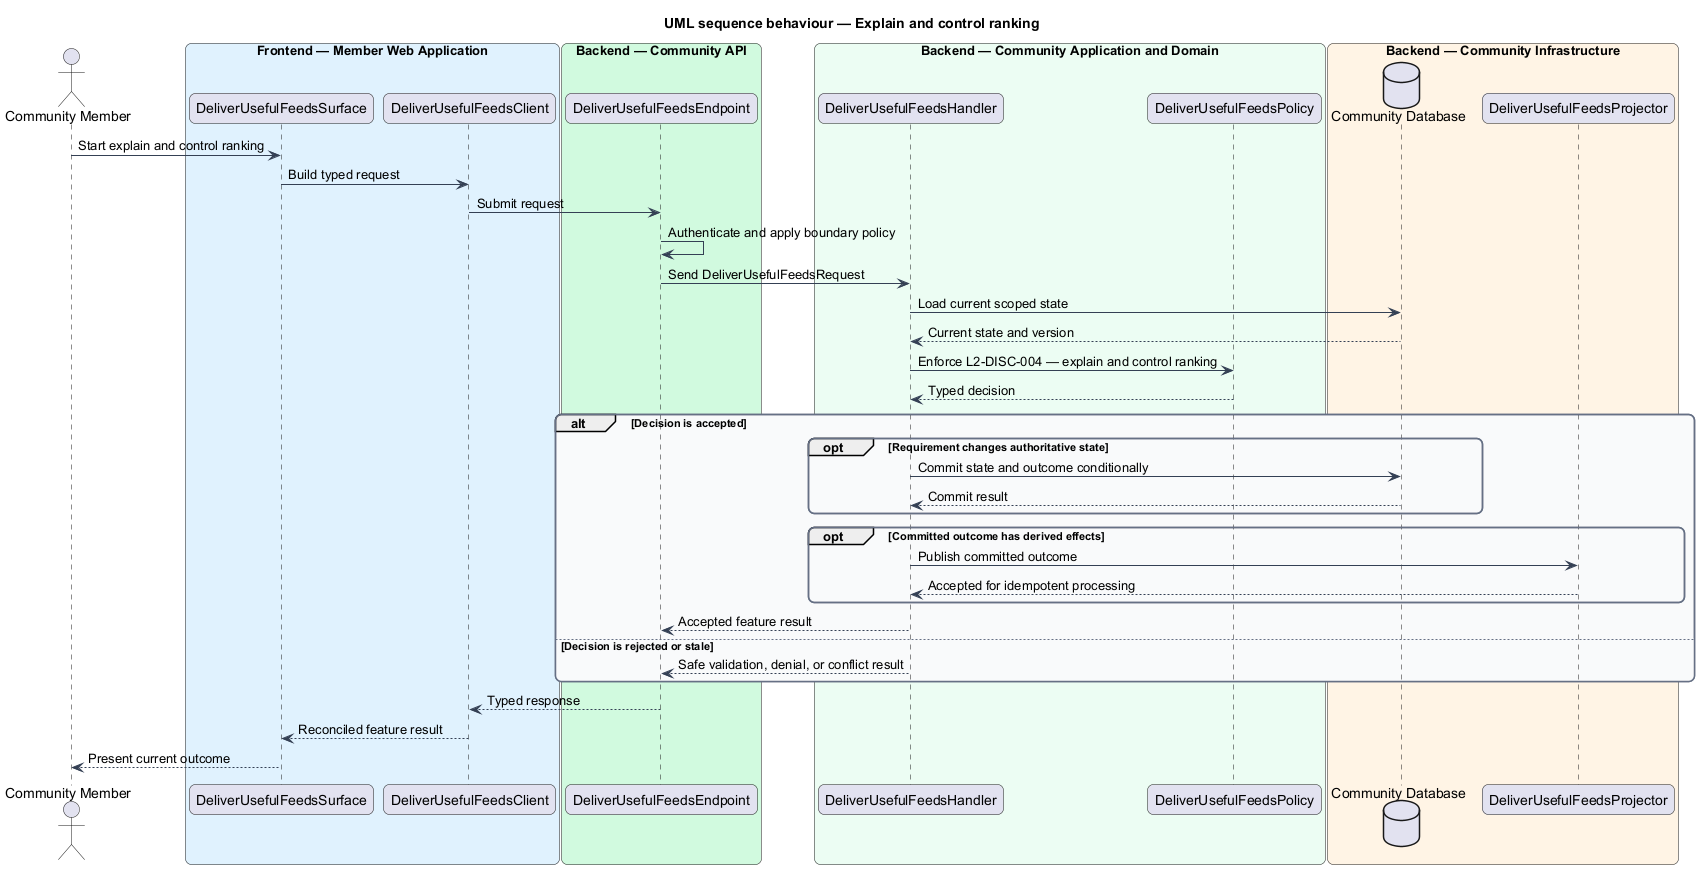

The diagram above was rendered by PlantUML. Its source (embedded in the PNG):
@startuml
title UML sequence behaviour — Explain and control ranking
skinparam backgroundColor #FFFFFF
skinparam shadowing false
skinparam roundcorner 12
skinparam defaultFontName Arial
skinparam ArrowColor #344054
skinparam rectangle {
  BorderColor #344054
  FontColor #101828
}
skinparam package {
  BorderColor #667085
  FontColor #101828
  BackgroundColor #F9FAFB
}
actor "Community Member" as actor
box "Frontend — Member Web Application" #E0F2FE
  participant "DeliverUsefulFeedsSurface" as surface
  participant "DeliverUsefulFeedsClient" as client
end box
box "Backend — Community API" #D1FADF
  participant "DeliverUsefulFeedsEndpoint" as endpoint
end box
box "Backend — Community Application and Domain" #ECFDF3
  participant "DeliverUsefulFeedsHandler" as handler
  participant "DeliverUsefulFeedsPolicy" as policy
end box
box "Backend — Community Infrastructure" #FFF4E5
  database "Community Database" as store
  participant "DeliverUsefulFeedsProjector" as projector
end box

actor -> surface : Start explain and control ranking
surface -> client : Build typed request
client -> endpoint : Submit request
endpoint -> endpoint : Authenticate and apply boundary policy
endpoint -> handler : Send DeliverUsefulFeedsRequest
handler -> store : Load current scoped state
store --> handler : Current state and version
handler -> policy : Enforce L2-DISC-004 — explain and control ranking
policy --> handler : Typed decision
alt Decision is accepted
  opt Requirement changes authoritative state
    handler -> store : Commit state and outcome conditionally
    store --> handler : Commit result
  end
  opt Committed outcome has derived effects
    handler -> projector : Publish committed outcome
    projector --> handler : Accepted for idempotent processing
  end
  handler --> endpoint : Accepted feature result
else Decision is rejected or stale
  handler --> endpoint : Safe validation, denial, or conflict result
end
endpoint --> client : Typed response
client --> surface : Reconciled feature result
surface --> actor : Present current outcome
@enduml